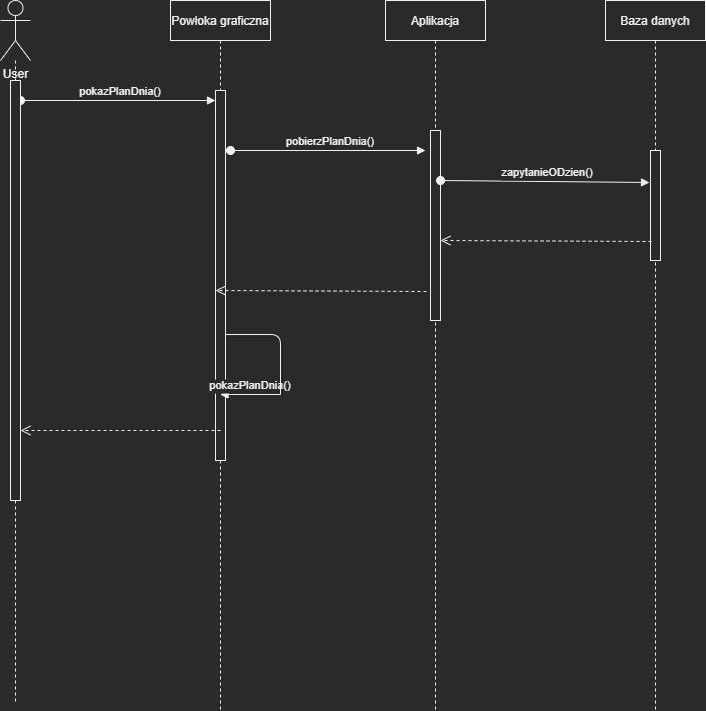

The diagram above was exported from draw.io. Its source (the exported page's mxGraphModel, read from the mxfile embedded in the PNG):
<mxGraphModel dx="1264" dy="592" grid="1" gridSize="10" guides="1" tooltips="1" connect="1" arrows="1" fold="1" page="1" pageScale="1" pageWidth="1169" pageHeight="827" math="0" shadow="0">
  <root>
    <mxCell id="LaSo5sNswQkZw9iIltzn-0" />
    <mxCell id="LaSo5sNswQkZw9iIltzn-1" parent="LaSo5sNswQkZw9iIltzn-0" />
    <mxCell id="LaSo5sNswQkZw9iIltzn-2" value="Aplikacja" style="shape=umlLifeline;perimeter=lifelinePerimeter;container=1;collapsible=0;recursiveResize=0;rounded=0;shadow=0;strokeWidth=1;" vertex="1" parent="LaSo5sNswQkZw9iIltzn-1">
      <mxGeometry x="475" y="90" width="100" height="710" as="geometry" />
    </mxCell>
    <mxCell id="LaSo5sNswQkZw9iIltzn-3" value="" style="points=[];perimeter=orthogonalPerimeter;rounded=0;shadow=0;strokeWidth=1;" vertex="1" parent="LaSo5sNswQkZw9iIltzn-2">
      <mxGeometry x="45" y="130" width="10" height="190" as="geometry" />
    </mxCell>
    <mxCell id="LaSo5sNswQkZw9iIltzn-4" value="Baza danych" style="shape=umlLifeline;perimeter=lifelinePerimeter;container=1;collapsible=0;recursiveResize=0;rounded=0;shadow=0;strokeWidth=1;" vertex="1" parent="LaSo5sNswQkZw9iIltzn-1">
      <mxGeometry x="695" y="90" width="100" height="710" as="geometry" />
    </mxCell>
    <mxCell id="LaSo5sNswQkZw9iIltzn-5" value="" style="points=[];perimeter=orthogonalPerimeter;rounded=0;shadow=0;strokeWidth=1;" vertex="1" parent="LaSo5sNswQkZw9iIltzn-4">
      <mxGeometry x="45" y="150" width="10" height="110" as="geometry" />
    </mxCell>
    <mxCell id="LaSo5sNswQkZw9iIltzn-6" value="User" style="shape=umlActor;verticalLabelPosition=bottom;verticalAlign=top;html=1;outlineConnect=0;" vertex="1" parent="LaSo5sNswQkZw9iIltzn-1">
      <mxGeometry x="90" y="90" width="30" height="60" as="geometry" />
    </mxCell>
    <mxCell id="LaSo5sNswQkZw9iIltzn-7" value="" style="endArrow=none;dashed=1;html=1;" edge="1" parent="LaSo5sNswQkZw9iIltzn-1">
      <mxGeometry width="50" height="50" relative="1" as="geometry">
        <mxPoint x="104.99999999999977" y="554" as="sourcePoint" />
        <mxPoint x="104.99999999999977" y="794" as="targetPoint" />
      </mxGeometry>
    </mxCell>
    <mxCell id="LaSo5sNswQkZw9iIltzn-8" value="Powłoka graficzna" style="shape=umlLifeline;perimeter=lifelinePerimeter;container=1;collapsible=0;recursiveResize=0;rounded=0;shadow=0;strokeWidth=1;" vertex="1" parent="LaSo5sNswQkZw9iIltzn-1">
      <mxGeometry x="260" y="90" width="100" height="710" as="geometry" />
    </mxCell>
    <mxCell id="LaSo5sNswQkZw9iIltzn-9" value="" style="points=[];perimeter=orthogonalPerimeter;rounded=0;shadow=0;strokeWidth=1;" vertex="1" parent="LaSo5sNswQkZw9iIltzn-8">
      <mxGeometry x="45" y="90" width="10" height="370" as="geometry" />
    </mxCell>
    <mxCell id="LaSo5sNswQkZw9iIltzn-10" value="pokazPlanDnia()" style="verticalAlign=bottom;startArrow=oval;endArrow=block;startSize=8;shadow=0;strokeWidth=1;" edge="1" parent="LaSo5sNswQkZw9iIltzn-8" target="LaSo5sNswQkZw9iIltzn-9">
      <mxGeometry x="0.0256" relative="1" as="geometry">
        <mxPoint x="-150" y="100" as="sourcePoint" />
        <mxPoint as="offset" />
      </mxGeometry>
    </mxCell>
    <mxCell id="LaSo5sNswQkZw9iIltzn-11" value="pokazPlanDnia()" style="verticalAlign=bottom;endArrow=block;shadow=0;strokeWidth=1;" edge="1" parent="LaSo5sNswQkZw9iIltzn-1">
      <mxGeometry relative="1" as="geometry">
        <mxPoint x="370" y="484" as="sourcePoint" />
        <mxPoint x="309.5" y="484" as="targetPoint" />
      </mxGeometry>
    </mxCell>
    <mxCell id="LaSo5sNswQkZw9iIltzn-12" value="" style="endArrow=none;html=1;shadow=1;" edge="1" parent="LaSo5sNswQkZw9iIltzn-1">
      <mxGeometry width="50" height="50" relative="1" as="geometry">
        <mxPoint x="370" y="484" as="sourcePoint" />
        <mxPoint x="315" y="424" as="targetPoint" />
        <Array as="points">
          <mxPoint x="370" y="424" />
        </Array>
      </mxGeometry>
    </mxCell>
    <mxCell id="LaSo5sNswQkZw9iIltzn-13" value="" style="points=[];perimeter=orthogonalPerimeter;rounded=0;shadow=0;strokeWidth=1;" vertex="1" parent="LaSo5sNswQkZw9iIltzn-1">
      <mxGeometry x="100" y="170" width="10" height="420" as="geometry" />
    </mxCell>
    <mxCell id="LaSo5sNswQkZw9iIltzn-14" value="" style="endArrow=none;dashed=1;html=1;" edge="1" parent="LaSo5sNswQkZw9iIltzn-1" source="LaSo5sNswQkZw9iIltzn-6" target="LaSo5sNswQkZw9iIltzn-13">
      <mxGeometry width="50" height="50" relative="1" as="geometry">
        <mxPoint x="105.1808681760765" y="150" as="sourcePoint" />
        <mxPoint x="110" y="949.333292643229" as="targetPoint" />
      </mxGeometry>
    </mxCell>
    <mxCell id="LaSo5sNswQkZw9iIltzn-15" value="pobierzPlanDnia()" style="verticalAlign=bottom;startArrow=oval;endArrow=block;startSize=8;shadow=0;strokeWidth=1;" edge="1" parent="LaSo5sNswQkZw9iIltzn-1">
      <mxGeometry x="0.0256" relative="1" as="geometry">
        <mxPoint x="320" y="240" as="sourcePoint" />
        <mxPoint as="offset" />
        <mxPoint x="515" y="240" as="targetPoint" />
      </mxGeometry>
    </mxCell>
    <mxCell id="LaSo5sNswQkZw9iIltzn-16" value="zapytanieODzien()" style="verticalAlign=bottom;startArrow=oval;endArrow=block;startSize=8;shadow=0;strokeWidth=1;" edge="1" parent="LaSo5sNswQkZw9iIltzn-1">
      <mxGeometry x="0.0256" relative="1" as="geometry">
        <mxPoint x="530" y="270" as="sourcePoint" />
        <mxPoint as="offset" />
        <mxPoint x="739" y="272" as="targetPoint" />
      </mxGeometry>
    </mxCell>
    <mxCell id="LaSo5sNswQkZw9iIltzn-17" value="" style="verticalAlign=bottom;endArrow=open;dashed=1;endSize=8;shadow=0;strokeWidth=1;" edge="1" parent="LaSo5sNswQkZw9iIltzn-1">
      <mxGeometry x="0.1379" y="-9" relative="1" as="geometry">
        <mxPoint x="530" y="330" as="targetPoint" />
        <mxPoint x="741" y="331" as="sourcePoint" />
        <mxPoint as="offset" />
      </mxGeometry>
    </mxCell>
    <mxCell id="LaSo5sNswQkZw9iIltzn-18" value="" style="verticalAlign=bottom;endArrow=open;dashed=1;endSize=8;shadow=0;strokeWidth=1;" edge="1" parent="LaSo5sNswQkZw9iIltzn-1">
      <mxGeometry x="0.1379" y="-9" relative="1" as="geometry">
        <mxPoint x="305" y="380" as="targetPoint" />
        <mxPoint x="516" y="381" as="sourcePoint" />
        <mxPoint as="offset" />
      </mxGeometry>
    </mxCell>
    <mxCell id="LaSo5sNswQkZw9iIltzn-19" value="" style="verticalAlign=bottom;endArrow=open;dashed=1;endSize=8;shadow=0;strokeWidth=1;" edge="1" parent="LaSo5sNswQkZw9iIltzn-1">
      <mxGeometry x="0.1379" y="-9" relative="1" as="geometry">
        <mxPoint x="110" y="520" as="targetPoint" />
        <mxPoint x="310" y="520" as="sourcePoint" />
        <mxPoint as="offset" />
      </mxGeometry>
    </mxCell>
  </root>
</mxGraphModel>